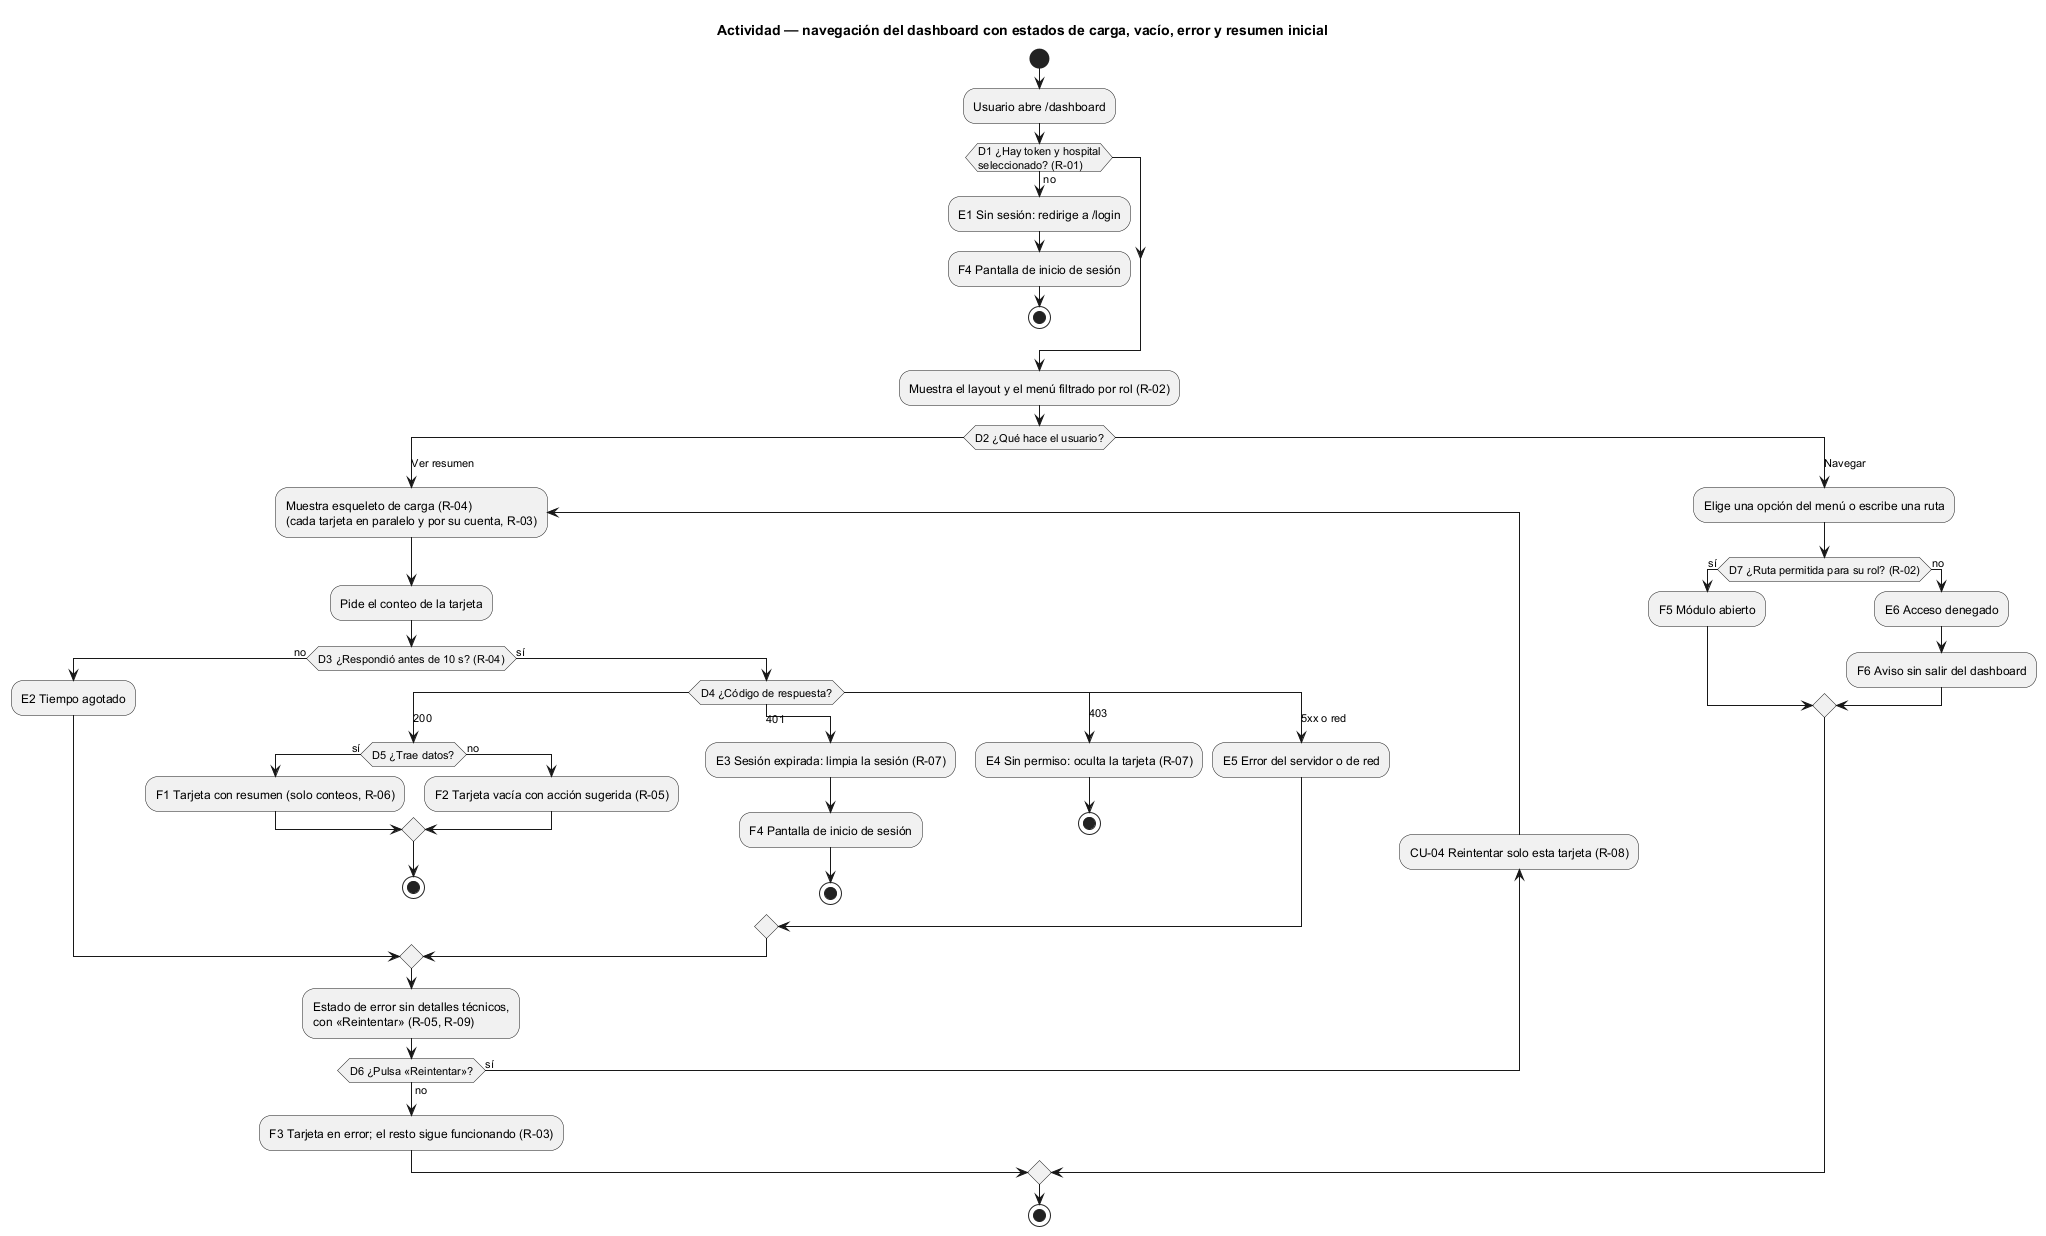

The diagram above was rendered by PlantUML. Its source (embedded in the PNG):
@startuml semana-01-actividad
' Semana 1 — Dashboard base UI/UX e implementación transversal (tarea Odoo 2428)
title Actividad — navegación del dashboard con estados de carga, vacío, error y resumen inicial

start
:Usuario abre /dashboard;
if (D1 ¿Hay token y hospital\nseleccionado? (R-01)) then (no)
  :E1 Sin sesión: redirige a /login;
  :F4 Pantalla de inicio de sesión;
  stop
endif
:Muestra el layout y el menú filtrado por rol (R-02);
switch (D2 ¿Qué hace el usuario?)
case (Ver resumen)
  repeat :Muestra esqueleto de carga (R-04)\n(cada tarjeta en paralelo y por su cuenta, R-03);
    :Pide el conteo de la tarjeta;
    if (D3 ¿Respondió antes de 10 s? (R-04)) then (no)
      :E2 Tiempo agotado;
    else (sí)
      switch (D4 ¿Código de respuesta?)
      case (200)
        if (D5 ¿Trae datos?) then (sí)
          :F1 Tarjeta con resumen (solo conteos, R-06);
        else (no)
          :F2 Tarjeta vacía con acción sugerida (R-05);
        endif
        stop
      case (401)
        :E3 Sesión expirada: limpia la sesión (R-07);
        :F4 Pantalla de inicio de sesión;
        stop
      case (403)
        :E4 Sin permiso: oculta la tarjeta (R-07);
        stop
      case (5xx o red)
        :E5 Error del servidor o de red;
      endswitch
    endif
    :Estado de error sin detalles técnicos,\ncon «Reintentar» (R-05, R-09);
  backward :CU-04 Reintentar solo esta tarjeta (R-08);
  repeat while (D6 ¿Pulsa «Reintentar»?) is (sí) not (no)
  :F3 Tarjeta en error; el resto sigue funcionando (R-03);
case (Navegar)
  :Elige una opción del menú o escribe una ruta;
  if (D7 ¿Ruta permitida para su rol? (R-02)) then (sí)
    :F5 Módulo abierto;
  else (no)
    :E6 Acceso denegado;
    :F6 Aviso sin salir del dashboard;
  endif
endswitch
stop
@enduml